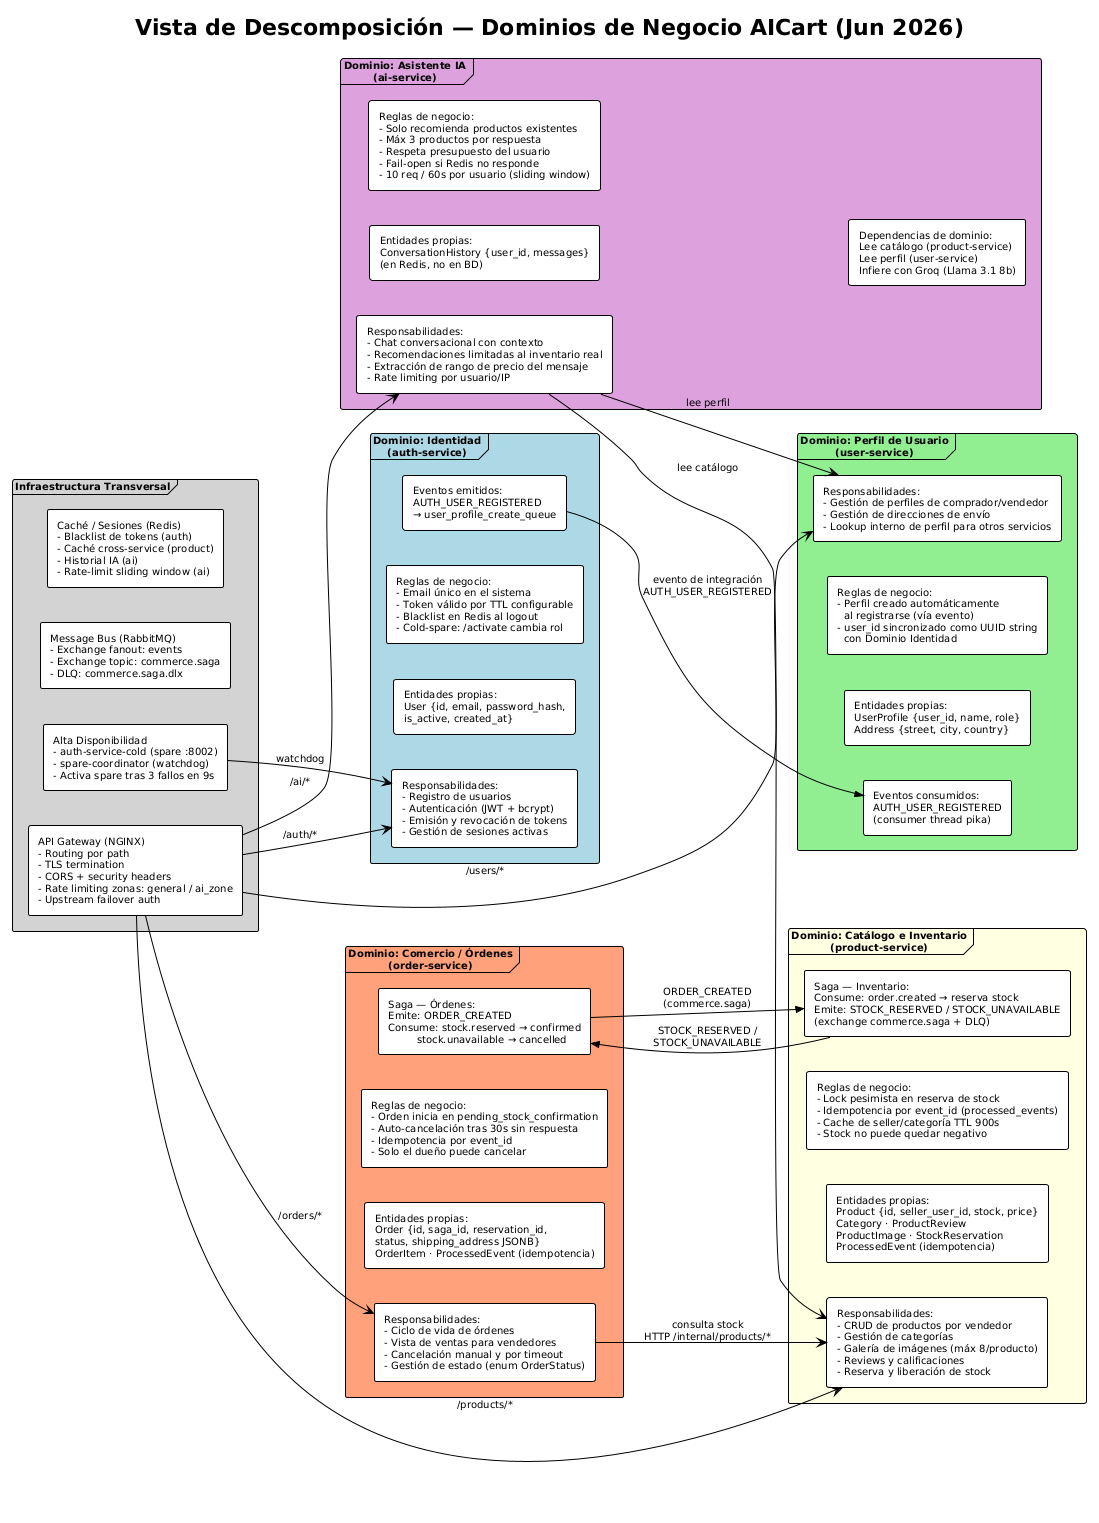

The diagram above was rendered by PlantUML. Its source (embedded in the PNG):
@startuml
!theme plain
skinparam componentStyle rectangle
skinparam shadowing false
skinparam defaultFontSize 10
skinparam packageStyle frame
left to right direction

title Vista de Descomposición — Dominios de Negocio AICart (Jun 2026)

' ─── DOMINIO IDENTIDAD ───────────────────────────────────────────
package "Dominio: Identidad\n(auth-service)" #LightBlue {
  component "Responsabilidades:\n- Registro de usuarios\n- Autenticación (JWT + bcrypt)\n- Emisión y revocación de tokens\n- Gestión de sesiones activas" as AuthResp
  component "Entidades propias:\nUser {id, email, password_hash,\nis_active, created_at}" as AuthEntities
  component "Reglas de negocio:\n- Email único en el sistema\n- Token válido por TTL configurable\n- Blacklist en Redis al logout\n- Cold-spare: /activate cambia rol" as AuthRules
  component "Eventos emitidos:\nAUTH_USER_REGISTERED\n→ user_profile_create_queue" as AuthEvents
}

' ─── DOMINIO PERFIL ─────────────────────────────────────────────
package "Dominio: Perfil de Usuario\n(user-service)" #LightGreen {
  component "Responsabilidades:\n- Gestión de perfiles de comprador/vendedor\n- Gestión de direcciones de envío\n- Lookup interno de perfil para otros servicios" as UserResp
  component "Entidades propias:\nUserProfile {user_id, name, role}\nAddress {street, city, country}" as UserEntities
  component "Reglas de negocio:\n- Perfil creado automáticamente\n  al registrarse (vía evento)\n- user_id sincronizado como UUID string\n  con Dominio Identidad" as UserRules
  component "Eventos consumidos:\nAUTH_USER_REGISTERED\n(consumer thread pika)" as UserEvents
}

' ─── DOMINIO CATÁLOGO ───────────────────────────────────────────
package "Dominio: Catálogo e Inventario\n(product-service)" #LightYellow {
  component "Responsabilidades:\n- CRUD de productos por vendedor\n- Gestión de categorías\n- Galería de imágenes (máx 8/producto)\n- Reviews y calificaciones\n- Reserva y liberación de stock" as ProductResp
  component "Entidades propias:\nProduct {id, seller_user_id, stock, price}\nCategory · ProductReview\nProductImage · StockReservation\nProcessedEvent (idempotencia)" as ProductEntities
  component "Reglas de negocio:\n- Lock pesimista en reserva de stock\n- Idempotencia por event_id (processed_events)\n- Cache de seller/categoría TTL 900s\n- Stock no puede quedar negativo" as ProductRules
  component "Saga — Inventario:\nConsume: order.created → reserva stock\nEmite: STOCK_RESERVED / STOCK_UNAVAILABLE\n(exchange commerce.saga + DLQ)" as ProductSaga
}

' ─── DOMINIO COMERCIO ───────────────────────────────────────────
package "Dominio: Comercio / Órdenes\n(order-service)" #LightSalmon {
  component "Responsabilidades:\n- Ciclo de vida de órdenes\n- Vista de ventas para vendedores\n- Cancelación manual y por timeout\n- Gestión de estado (enum OrderStatus)" as OrderResp
  component "Entidades propias:\nOrder {id, saga_id, reservation_id,\nstatus, shipping_address JSONB}\nOrderItem · ProcessedEvent (idempotencia)" as OrderEntities
  component "Reglas de negocio:\n- Orden inicia en pending_stock_confirmation\n- Auto-cancelación tras 30s sin respuesta\n- Idempotencia por event_id\n- Solo el dueño puede cancelar" as OrderRules
  component "Saga — Órdenes:\nEmite: ORDER_CREATED\nConsume: stock.reserved → confirmed\n         stock.unavailable → cancelled" as OrderSaga
}

' ─── DOMINIO IA ─────────────────────────────────────────────────
package "Dominio: Asistente IA\n(ai-service)" #Plum {
  component "Responsabilidades:\n- Chat conversacional con contexto\n- Recomendaciones limitadas al inventario real\n- Extracción de rango de precio del mensaje\n- Rate limiting por usuario/IP" as AIResp
  component "Entidades propias:\nConversationHistory {user_id, messages}\n(en Redis, no en BD)" as AIEntities
  component "Reglas de negocio:\n- Solo recomienda productos existentes\n- Máx 3 productos por respuesta\n- Respeta presupuesto del usuario\n- Fail-open si Redis no responde\n- 10 req / 60s por usuario (sliding window)" as AIRules
  component "Dependencias de dominio:\nLee catálogo (product-service)\nLee perfil (user-service)\nInfiere con Groq (Llama 3.1 8b)" as AIDeps
}

' ─── INFRAESTRUCTURA TRANSVERSAL ────────────────────────────────
package "Infraestructura Transversal" #LightGray {
  component "API Gateway (NGINX)\n- Routing por path\n- TLS termination\n- CORS + security headers\n- Rate limiting zonas: general / ai_zone\n- Upstream failover auth" as GW
  component "Alta Disponibilidad\n- auth-service-cold (spare :8002)\n- spare-coordinator (watchdog)\n- Activa spare tras 3 fallos en 9s" as HA
  component "Message Bus (RabbitMQ)\n- Exchange fanout: events\n- Exchange topic: commerce.saga\n- DLQ: commerce.saga.dlx" as MB
  component "Caché / Sesiones (Redis)\n- Blacklist de tokens (auth)\n- Caché cross-service (product)\n- Historial IA (ai)\n- Rate-limit sliding window (ai)" as Cache
}

' ─── RELACIONES ENTRE DOMINIOS ───────────────────────────────────
AuthEvents  -->> UserEvents   : evento de integración\nAUTH_USER_REGISTERED
OrderSaga   -->> ProductSaga  : ORDER_CREATED\n(commerce.saga)
ProductSaga -->> OrderSaga    : STOCK_RESERVED /\nSTOCK_UNAVAILABLE
OrderResp   --> ProductResp   : consulta stock\nHTTP /internal/products/*
AIResp      --> ProductResp   : lee catálogo
AIResp      --> UserResp      : lee perfil

GW --> AuthResp    : /auth/*
GW --> UserResp    : /users/*
GW --> ProductResp : /products/*
GW --> OrderResp   : /orders/*
GW --> AIResp      : /ai/*
HA --> AuthResp    : watchdog

@enduml